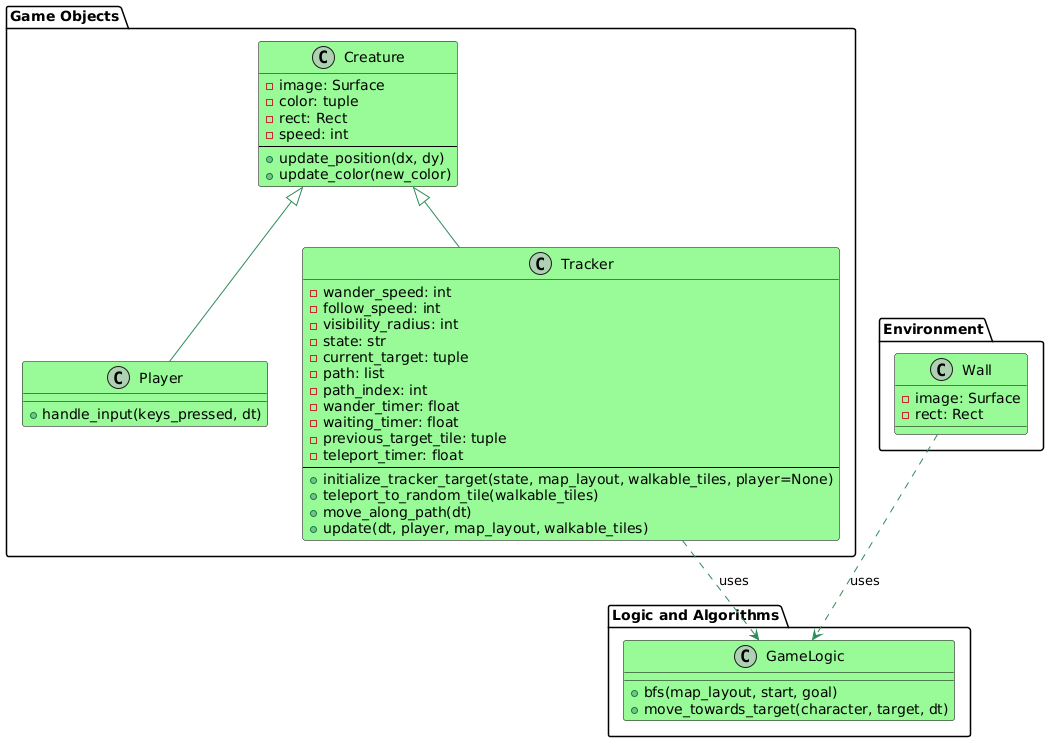

The diagram above was rendered by PlantUML. Its source (embedded in the PNG):
@startuml
skinparam class {
    BackgroundColor PaleGreen
    ArrowColor SeaGreen
    BorderColor Black
}

skinparam note {
    BackgroundColor LightYellow
    BorderColor DarkOrange
}

package "Game Objects" {
    class Creature {
        - image: Surface
        - color: tuple
        - rect: Rect
        - speed: int
        --
        + update_position(dx, dy)
        + update_color(new_color)
    }

    class Player {
        + handle_input(keys_pressed, dt)
    }

    class Tracker {
        - wander_speed: int
        - follow_speed: int
        - visibility_radius: int
        - state: str
        - current_target: tuple
        - path: list
        - path_index: int
        - wander_timer: float
        - waiting_timer: float
        - previous_target_tile: tuple
        - teleport_timer: float
        --
        + initialize_tracker_target(state, map_layout, walkable_tiles, player=None)
        + teleport_to_random_tile(walkable_tiles)
        + move_along_path(dt)
        + update(dt, player, map_layout, walkable_tiles)
    }

    Creature <|-- Player
    Creature <|-- Tracker
}

package "Environment" {
    class Wall {
        - image: Surface
        - rect: Rect
    }
}

package "Logic and Algorithms" {
    class GameLogic {
        + bfs(map_layout, start, goal)
        + move_towards_target(character, target, dt)
    }
}

Tracker ..> GameLogic : "uses"
Wall ..> GameLogic : "uses"
@enduml